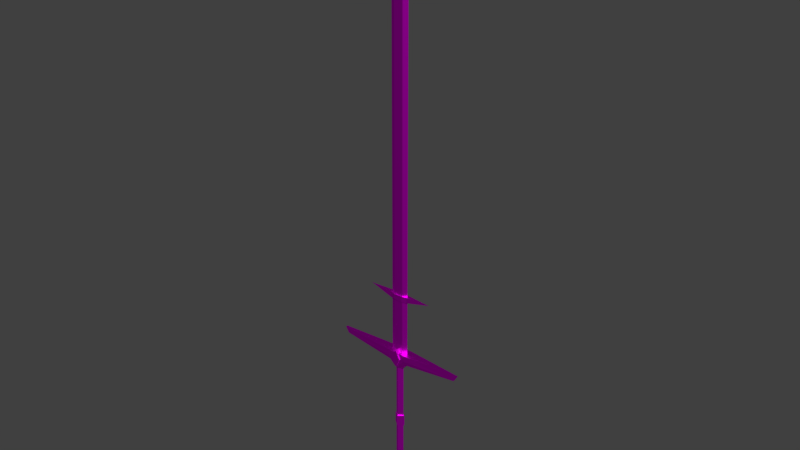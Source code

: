 # Source: Greatsword.blend  (saved by Blender 2.80.75; exported with 4.5.12 LTS)
import bpy
from mathutils import Matrix  # noqa: F401  (used for matrix-valued properties, if any)

bpy.ops.wm.read_factory_settings(use_empty=True)
scene = bpy.context.scene
scene.name = 'Scene'

# ---- images (referenced by path relative to the original .blend; pixels are not part of the script)
import os
ASSET_DIR = os.environ.get("B2B_ASSET_DIR", "")  # directory of the original .blend (textures are referenced by path, not embedded)
HERE = os.path.dirname(os.path.abspath(__file__))  # packed textures are extracted next to this script under _unpacked/

def load_image(name, relpath, width, height, colorspace="sRGB"):
    """Load a texture the original file referenced (path relative to the .blend, or extracted next to this script)."""
    p = next((c for c in (os.path.join(HERE, relpath), os.path.join(ASSET_DIR, relpath)) if relpath and os.path.exists(c)), "")
    if p:
        img = bpy.data.images.load(p, check_existing=True)
        img.name = name
    else:  # same state as the original file: an image datablock whose file is absent (Cycles renders it pink)
        img = bpy.data.images.new(name, width, height)
        img.source = "FILE"
        img.filepath = "//" + (relpath or name)
    img.colorspace_settings.name = colorspace
    return img
img_blender_test_texture_png = load_image('Blender Test Texture.png', 'Blender Test Texture.png', 1024, 1024, 'sRGB')

# ---- materials (node trees are filled in below, after node groups)
mat_solid_stroke = bpy.data.materials.new('Solid Stroke')
mat_white = bpy.data.materials.new('White')
mat_squares_stroke = bpy.data.materials.new('Squares Stroke')
mat_green = bpy.data.materials.new('Green')
mat_blue = bpy.data.materials.new('Blue')
mat_solid_fill = bpy.data.materials.new('Solid Fill')
mat_material = bpy.data.materials.new('Material')

# ---- material node trees
mat_material.use_nodes = True; mat_material.node_tree.nodes.clear()
_N = mat_material.node_tree.nodes; _L = mat_material.node_tree.links
n0 = _N.new('ShaderNodeOutputMaterial'); n0.name = 'Material Output'; n0.location = (300, 300)
n1 = _N.new('ShaderNodeBsdfAnisotropic'); n1.name = 'Glossy BSDF'; n1.location = (10, 300)
n1.distribution = 'GGX'
n2 = _N.new('ShaderNodeTexImage'); n2.name = 'Image Texture'; n2.location = (-576, 250)
n2.image = img_blender_test_texture_png
_L.new(n1.outputs[0], n0.inputs[0])
_L.new(n2.outputs[0], n1.inputs[0])
n0.is_active_output = True

# ---- world
world_world = bpy.data.worlds.new('World'); scene.world = world_world
world_world.color = (0.05088, 0.05088, 0.05088)
world_world.use_sun_shadow = False
world_world.sun_shadow_jitter_overblur = 0.0

# ---- meshes
me_plane = bpy.data.meshes.new('Plane')
me_plane.from_pydata([(5.96e-08, -0.05, 0.0), (0.57, -0.01, 0.0), (5.96e-08, -0.05, 0.05), (0.6, -0.01, 0.05), (0.08, -0.03, -0.05), (0.05, -0.02, -0.1), (0.0, -0.04, -0.1), (0.57, 0.0, 0.0), (0.6, 0.0, 0.05), (0.08, -0.05, 0.05), (0.08, -0.05, 0.0), (0.08, 0.0, -0.05), (0.05, 0.0, -0.1), (0.0, 0.0, 0.05), (0.08, 0.0, 0.05), (0.0, 0.0, -0.1), (0.0, -0.06, -0.08), (0.0, -0.01, -0.08), (0.0, -0.06, 0.08), (0.04, -0.06, -4.47e-08), (0.0, -0.01, 0.08), (0.04, -0.01, -4.47e-08)], [], [(0, 10, 9, 2), (10, 4, 1), (6, 5, 4, 10), (1, 4, 11, 7), (5, 12, 11, 4), (9, 10, 1, 3), (6, 10, 0), (3, 1, 7, 8), (2, 9, 14, 13), (9, 3, 8, 14), (6, 15, 12, 5), (18, 16, 19), (20, 21, 17), (18, 19, 21, 20), (19, 16, 17, 21)])
_uv = me_plane.uv_layers.new(name='UVMap')
_uv.uv.foreach_set('vector', [0.703, 0.5229, 0.6556, 0.5231, 0.6555, 0.4769, 0.7036, 0.4746, 0.6556, 0.5231, 0.6551, 0.5706, 0.5499, 0.5055, 0.7007, 0.619, 0.672, 0.6102, 0.6551, 0.5706, 0.6556, 0.5231, 0.5499, 0.5055, 0.6551, 0.5706, 0.6425, 0.6122, 0.5465, 0.5104, 0.672, 0.6102, 0.6655, 0.6403, 0.6425, 0.6122, 0.6551, 0.5706, 0.6555, 0.4769, 0.6556, 0.5231, 0.5499, 0.5055, 0.5474, 0.4689, 0.7007, 0.619, 0.6556, 0.5231, 0.703, 0.5229, 0.5474, 0.4689, 0.5499, 0.5055, 0.5465, 0.5104, 0.5429, 0.4631, 0.7036, 0.4746, 0.6555, 0.4769, 0.6534, 0.425, 0.7036, 0.4236, 0.6555, 0.4769, 0.5474, 0.4689, 0.5429, 0.4631, 0.6534, 0.425, 0.7007, 0.619, 0.6965, 0.657, 0.6655, 0.6403, 0.672, 0.6102, 0.1564, 0.204, 0.1564, 0.7379, 0.1272, 0.4615, 0.07042, 0.1932, 0.0996, 0.4696, 0.07042, 0.7271, 0.1564, 0.204, 0.1272, 0.4615, 0.0996, 0.4696, 0.07042, 0.1932, 0.1272, 0.4615, 0.1564, 0.7379, 0.07042, 0.7271, 0.0996, 0.4696])
me_plane.materials.append(mat_material)
me_plane.use_remesh_preserve_volume = False
me_plane.use_remesh_preserve_attributes = False
me_plane.use_mirror_vertex_groups = False
me_plane.update()
me_plane_001 = bpy.data.meshes.new('Plane.001')
me_plane_001.from_pydata([(0.0, -0.03, -1.2), (0.04, 0.0, -1.2), (5.96e-08, -0.03, -0.1), (0.04, 0.0, -0.1), (0.0, 0.0, -1.4), (0.0, -0.05, -1.25), (0.07, 0.0, -1.25), (0.0, -0.04, -1.2), (0.05, 0.0, -1.2), (0.0, 0.0, -1.2), (0.0, -0.04, -0.7), (0.05, 0.0, -0.7), (0.0, -0.04, -0.6), (0.05, 0.0, -0.6), (0.0, 0.0, -0.7), (0.0, 0.0, -0.6)], [], [(0, 1, 3, 2), (4, 6, 5), (7, 5, 6, 8), (7, 8, 9), (10, 11, 13, 12), (13, 15, 12), (10, 14, 11)])
_uv = me_plane_001.uv_layers.new(name='UVMap')
_uv.uv.foreach_set('vector', [0.8554, 0.9259, 0.8131, 0.9259, 0.8131, 0.08029, 0.8554, 0.08029, 0.6805, 0.7157, 0.5737, 0.3565, 0.6805, 0.3166, 0.6616, 0.1935, 0.6805, 0.3166, 0.5737, 0.3565, 0.582, 0.2216, 0.6616, 0.1935, 0.582, 0.2216, 0.6237, 0.1268, 0.6144, 0.8541, 0.5326, 0.8541, 0.5326, 0.5987, 0.6144, 0.5987, 0.5326, 0.5987, 0.5825, 0.5189, 0.6144, 0.5987, 0.6144, 0.8541, 0.5825, 0.9339, 0.5326, 0.8541])
me_plane_001.materials.append(mat_material)
me_plane_001.use_remesh_preserve_volume = False
me_plane_001.use_remesh_preserve_attributes = False
me_plane_001.use_mirror_vertex_groups = False
me_plane_001.update()
me_plane_002 = bpy.data.meshes.new('Plane.002')
me_plane_002.from_pydata([(0.04, -0.02, 0.05), (0.0, -0.02, 0.05), (0.08, 0.0, 0.05), (0.08, 0.0, 0.55), (0.0, -0.02, 0.55), (0.04, -0.02, 0.55), (0.04, -0.02, 3.5), (0.08, 0.0, 3.5), (0.0, -0.02, 3.5), (0.0, -0.01106, 3.7), (0.04, 0.0, 3.7), (0.0, 0.0, 3.86), (0.08, 0.0, 0.55), (0.04, -0.02, 0.55), (0.0, -0.02, 0.55), (0.08, 0.0, 0.6), (0.04, -0.02, 0.6), (0.0, -0.02, 0.6), (0.08, -0.02, 0.55), (0.08, -0.02, 0.6), (0.3, 0.0, 0.6), (0.04, -0.03, 0.55), (0.0, -0.03, 0.55), (0.04, -0.03, 0.6), (0.0, -0.03, 0.6)], [], [(0, 2, 3, 5), (1, 0, 5, 4), (16, 15, 7, 6), (17, 16, 6, 8), (9, 8, 6), (7, 10, 9, 6), (9, 10, 11), (16, 17, 24, 23), (20, 18, 12), (19, 18, 20), (19, 23, 21, 18), (20, 15, 19), (13, 12, 18), (16, 19, 15), (22, 21, 23, 24), (14, 13, 21, 22), (13, 18, 21), (16, 23, 19)])
_uv = me_plane_002.uv_layers.new(name='UVMap')
_uv.uv.foreach_set('vector', [0.8492, 0.9503, 0.8386, 0.9502, 0.8371, 0.0217, 0.8538, 0.593, 0.8634, 0.9502, 0.8492, 0.9503, 0.8538, 0.593, 0.8633, 0.593, 0.3833, 0.6814, 0.3727, 0.6815, 0.3727, 0.5504, 0.3834, 0.5504, 0.02619, 0.4403, 0.01667, 0.4403, 0.0167, 0.3092, 0.02621, 0.3093, 0.0, 0.0, 0.02621, 0.3093, 0.0167, 0.3092, 0.3727, 0.5504, 0.3843, 0.2653, 0.3919, 0.2655, 0.3834, 0.5504, 0.3919, 0.2655, 0.3843, 0.2653, 0.3912, 0.2412, 0.6155, 0.6585, 0.5337, 0.6684, 0.5326, 0.6263, 0.613, 0.6192, 0.5778, 0.7667, 0.5778, 0.7667, 0.5612, 0.1953, 0.5778, 0.6356, 0.5778, 0.7667, 0.5778, 0.7667, 0.6943, 0.6268, 0.613, 0.6192, 0.6111, 0.4286, 0.6943, 0.4206, 0.5612, 0.1953, 0.5672, 0.6356, 0.5778, 0.6356, 0.5612, 0.1953, 0.5612, 0.1953, 0.5778, 0.7667, 0.5778, 0.6356, 0.5778, 0.6356, 0.5672, 0.6356, 0.5328, 0.4207, 0.6111, 0.4286, 0.613, 0.6192, 0.5326, 0.6263, 0.5338, 0.3808, 0.6135, 0.389, 0.6111, 0.4286, 0.5328, 0.4207, 0.6135, 0.389, 0.6943, 0.4206, 0.6111, 0.4286, 0.6155, 0.6585, 0.613, 0.6192, 0.6943, 0.6268])
me_plane_002.materials.append(mat_material)
me_plane_002.use_remesh_preserve_volume = False
me_plane_002.use_remesh_preserve_attributes = False
me_plane_002.use_mirror_vertex_groups = False
me_plane_002.update()

# ---- objects
ob_stroke = bpy.data.objects.new('Stroke', None)
ob_guard = bpy.data.objects.new('Guard', me_plane)
ob_handle = bpy.data.objects.new('Handle', me_plane_001)
ob_blade = bpy.data.objects.new('Blade', me_plane_002)

# ---- transforms, parenting, visibility, modifiers, constraints
ob_stroke.location = (0.0, 0.0, 0.0)
ob_stroke.empty_image_offset = (0.0, 0.0)
ob_stroke.color = (0.0, 0.0, 0.0, 1.0)
ob_stroke.show_in_front = True
ob_stroke.lineart.crease_threshold = 0.0
ob_guard.location = (0.0, 0.0, 0.0)
ob_guard.lineart.crease_threshold = 0.0
_m = ob_guard.modifiers.new('Mirror', 'MIRROR')
_m.use_axis = (True, True, False)
_m.use_clip = True
ob_handle.location = (0.0, 0.0, 0.0)
ob_handle.lineart.crease_threshold = 0.0
_m = ob_handle.modifiers.new('Mirror', 'MIRROR')
_m.use_axis = (True, True, False)
_m.use_clip = True
ob_blade.location = (0.0, 0.0, 0.0)
ob_blade.lineart.crease_threshold = 0.0
_m = ob_blade.modifiers.new('Mirror', 'MIRROR')
_m.use_axis = (True, True, False)
_m.use_clip = True

# ---- collection membership
scene.collection.objects.link(ob_stroke)
scene.collection.objects.link(ob_guard)
scene.collection.objects.link(ob_handle)
scene.collection.objects.link(ob_blade)

# ---- scene / render settings (as saved in the file)
scene.frame_start = 1; scene.frame_end = 250; scene.frame_set(1)
scene.render.engine = 'CYCLES'
scene.render.fps = 30
scene.render.dither_intensity = 0.0
scene.cycles.use_denoising = False
scene.cycles.samples = 256
scene.cycles.sampling_pattern = 'TABULATED_SOBOL'
scene.cycles.use_adaptive_sampling = False
scene.cycles.use_light_tree = False
scene.cycles.max_bounces = 5
scene.cycles.diffuse_bounces = 6
scene.cycles.glossy_bounces = 6
scene.cycles.transmission_bounces = 6
scene.cycles.volume_bounces = 6
scene.view_settings.view_transform = 'Standard'
bpy.context.view_layer.update()

# ---- added for rendering (the .blend has no active camera and no usable light): camera, sun
cam_auto = bpy.data.cameras.new('AutoCamera')
cam_auto.lens = 50.0
cam_auto.sensor_width = 36.0
cam_auto.clip_end = 1000.0
ob_auto_camera = bpy.data.objects.new('AutoCamera', cam_auto)
scene.collection.objects.link(ob_auto_camera)
ob_auto_camera.location = (4.99296, -5.99155, 5.22437)
ob_auto_camera.rotation_euler = (1.09748, -7.21219e-08, 0.694738)
scene.camera = ob_auto_camera
light_auto_sun = bpy.data.lights.new('AutoSun', 'SUN')
light_auto_sun.energy = 3.0
light_auto_sun.angle = 0.0523599
ob_auto_sun = bpy.data.objects.new('AutoSun', light_auto_sun)
scene.collection.objects.link(ob_auto_sun)
ob_auto_sun.rotation_euler = (0.872665, 0.174533, 0.523599)
bpy.context.view_layer.update()
